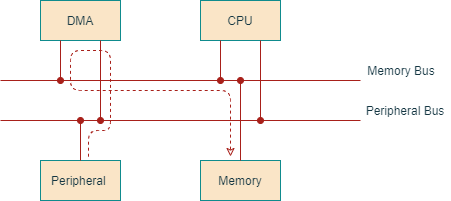

The diagram above was exported from draw.io. Its source (the exported page's mxGraphModel, read from the mxfile embedded in the PNG):
<mxGraphModel dx="813" dy="493" grid="1" gridSize="10" guides="1" tooltips="1" connect="1" arrows="1" fold="1" page="1" pageScale="1" pageWidth="827" pageHeight="1169" background="none" math="0" shadow="0">
  <root>
    <mxCell id="0" />
    <mxCell id="1" parent="0" />
    <mxCell id="8k70AbD0c04YmaRWMBSv-1" value="" style="endArrow=none;html=1;labelBackgroundColor=#DAD2D8;strokeColor=#A8201A;fontColor=#143642;" parent="1" edge="1">
      <mxGeometry width="50" height="50" relative="1" as="geometry">
        <mxPoint x="200" y="160" as="sourcePoint" />
        <mxPoint x="560" y="160" as="targetPoint" />
      </mxGeometry>
    </mxCell>
    <mxCell id="8k70AbD0c04YmaRWMBSv-2" value="" style="endArrow=none;html=1;labelBackgroundColor=#DAD2D8;strokeColor=#A8201A;fontColor=#143642;" parent="1" edge="1">
      <mxGeometry width="50" height="50" relative="1" as="geometry">
        <mxPoint x="200" y="200" as="sourcePoint" />
        <mxPoint x="560" y="200" as="targetPoint" />
      </mxGeometry>
    </mxCell>
    <mxCell id="8k70AbD0c04YmaRWMBSv-3" value="DMA" style="rounded=0;whiteSpace=wrap;html=1;fillColor=#FAE5C7;strokeColor=#0F8B8D;fontColor=#143642;" parent="1" vertex="1">
      <mxGeometry x="240" y="80" width="80" height="40" as="geometry" />
    </mxCell>
    <mxCell id="8k70AbD0c04YmaRWMBSv-4" value="CPU" style="rounded=0;whiteSpace=wrap;html=1;fillColor=#FAE5C7;strokeColor=#0F8B8D;fontColor=#143642;" parent="1" vertex="1">
      <mxGeometry x="400" y="80" width="80" height="40" as="geometry" />
    </mxCell>
    <mxCell id="8k70AbD0c04YmaRWMBSv-5" value="Peripheral&amp;nbsp;" style="rounded=0;whiteSpace=wrap;html=1;fillColor=#FAE5C7;strokeColor=#0F8B8D;fontColor=#143642;" parent="1" vertex="1">
      <mxGeometry x="240" y="240" width="80" height="40" as="geometry" />
    </mxCell>
    <mxCell id="8k70AbD0c04YmaRWMBSv-6" value="Memory" style="rounded=0;whiteSpace=wrap;html=1;fillColor=#FAE5C7;strokeColor=#0F8B8D;fontColor=#143642;" parent="1" vertex="1">
      <mxGeometry x="400" y="240" width="80" height="40" as="geometry" />
    </mxCell>
    <mxCell id="8k70AbD0c04YmaRWMBSv-7" value="Memory Bus" style="text;html=1;strokeColor=none;fillColor=none;align=center;verticalAlign=middle;whiteSpace=wrap;rounded=0;fontColor=#143642;" parent="1" vertex="1">
      <mxGeometry x="566" y="140" width="70" height="20" as="geometry" />
    </mxCell>
    <mxCell id="8k70AbD0c04YmaRWMBSv-9" value="Peripheral Bus" style="text;html=1;strokeColor=none;fillColor=none;align=center;verticalAlign=middle;whiteSpace=wrap;rounded=0;fontColor=#143642;" parent="1" vertex="1">
      <mxGeometry x="560" y="180" width="90" height="20" as="geometry" />
    </mxCell>
    <mxCell id="8k70AbD0c04YmaRWMBSv-11" value="" style="endArrow=oval;html=1;exitX=0.25;exitY=1;exitDx=0;exitDy=0;startArrow=none;startFill=0;endFill=1;labelBackgroundColor=#DAD2D8;strokeColor=#A8201A;fontColor=#143642;" parent="1" source="8k70AbD0c04YmaRWMBSv-3" edge="1">
      <mxGeometry width="50" height="50" relative="1" as="geometry">
        <mxPoint x="390" y="320" as="sourcePoint" />
        <mxPoint x="260" y="160" as="targetPoint" />
      </mxGeometry>
    </mxCell>
    <mxCell id="8k70AbD0c04YmaRWMBSv-12" value="" style="endArrow=oval;html=1;exitX=0.75;exitY=1;exitDx=0;exitDy=0;startArrow=none;startFill=0;endFill=1;labelBackgroundColor=#DAD2D8;strokeColor=#A8201A;fontColor=#143642;" parent="1" source="8k70AbD0c04YmaRWMBSv-3" edge="1">
      <mxGeometry width="50" height="50" relative="1" as="geometry">
        <mxPoint x="270" y="130" as="sourcePoint" />
        <mxPoint x="300" y="200" as="targetPoint" />
      </mxGeometry>
    </mxCell>
    <mxCell id="8k70AbD0c04YmaRWMBSv-13" value="" style="endArrow=oval;html=1;startArrow=none;startFill=0;endFill=1;labelBackgroundColor=#DAD2D8;strokeColor=#A8201A;fontColor=#143642;" parent="1" source="8k70AbD0c04YmaRWMBSv-5" edge="1">
      <mxGeometry width="50" height="50" relative="1" as="geometry">
        <mxPoint x="280" y="140" as="sourcePoint" />
        <mxPoint x="280" y="200" as="targetPoint" />
      </mxGeometry>
    </mxCell>
    <mxCell id="8k70AbD0c04YmaRWMBSv-14" value="" style="endArrow=oval;html=1;exitX=0.75;exitY=1;exitDx=0;exitDy=0;startArrow=none;startFill=0;endFill=1;labelBackgroundColor=#DAD2D8;strokeColor=#A8201A;fontColor=#143642;" parent="1" source="8k70AbD0c04YmaRWMBSv-4" edge="1">
      <mxGeometry width="50" height="50" relative="1" as="geometry">
        <mxPoint x="310" y="130" as="sourcePoint" />
        <mxPoint x="460" y="200" as="targetPoint" />
      </mxGeometry>
    </mxCell>
    <mxCell id="8k70AbD0c04YmaRWMBSv-15" value="" style="endArrow=oval;html=1;exitX=0.25;exitY=1;exitDx=0;exitDy=0;startArrow=none;startFill=0;endFill=1;labelBackgroundColor=#DAD2D8;strokeColor=#A8201A;fontColor=#143642;" parent="1" source="8k70AbD0c04YmaRWMBSv-4" edge="1">
      <mxGeometry width="50" height="50" relative="1" as="geometry">
        <mxPoint x="270" y="130" as="sourcePoint" />
        <mxPoint x="420" y="160" as="targetPoint" />
      </mxGeometry>
    </mxCell>
    <mxCell id="8k70AbD0c04YmaRWMBSv-16" value="" style="endArrow=oval;html=1;startArrow=none;startFill=0;endFill=1;exitX=0.5;exitY=0;exitDx=0;exitDy=0;labelBackgroundColor=#DAD2D8;strokeColor=#A8201A;fontColor=#143642;" parent="1" source="8k70AbD0c04YmaRWMBSv-6" edge="1">
      <mxGeometry width="50" height="50" relative="1" as="geometry">
        <mxPoint x="290" y="250" as="sourcePoint" />
        <mxPoint x="440" y="160" as="targetPoint" />
      </mxGeometry>
    </mxCell>
    <mxCell id="8k70AbD0c04YmaRWMBSv-17" value="" style="endArrow=classic;dashed=1;html=1;exitX=0.6;exitY=-0.095;exitDx=0;exitDy=0;exitPerimeter=0;endFill=0;labelBackgroundColor=#DAD2D8;strokeColor=#A8201A;fontColor=#143642;" parent="1" source="8k70AbD0c04YmaRWMBSv-5" edge="1">
      <mxGeometry width="50" height="50" relative="1" as="geometry">
        <mxPoint x="390" y="320" as="sourcePoint" />
        <mxPoint x="430" y="236" as="targetPoint" />
        <Array as="points">
          <mxPoint x="288" y="210" />
          <mxPoint x="310" y="210" />
          <mxPoint x="310" y="130" />
          <mxPoint x="270" y="130" />
          <mxPoint x="270" y="170" />
          <mxPoint x="430" y="170" />
        </Array>
      </mxGeometry>
    </mxCell>
  </root>
</mxGraphModel>